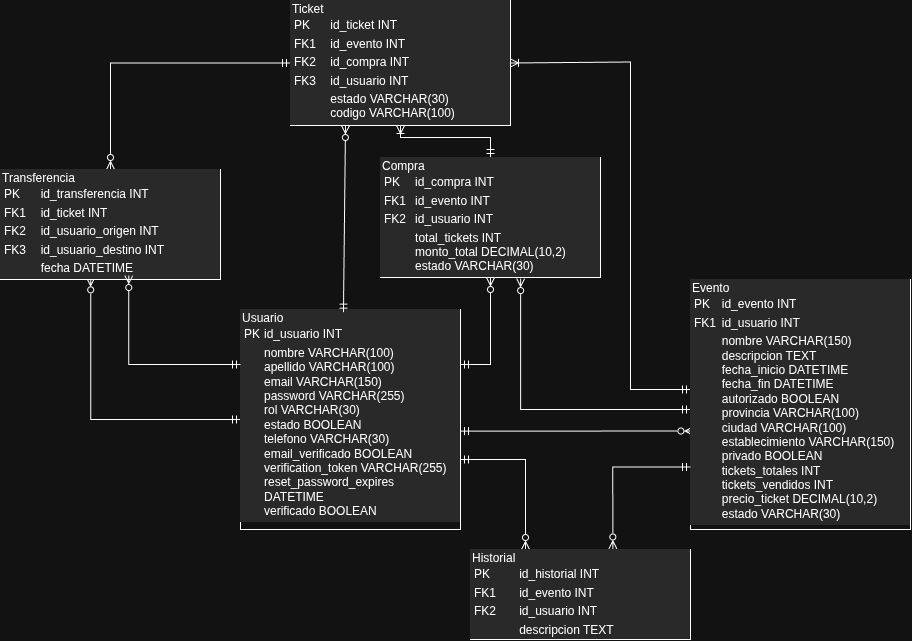

The diagram above was exported from draw.io. Its source (the exported page's mxGraphModel, read from the mxfile embedded in the PNG):
<mxGraphModel dx="1868" dy="1851" grid="1" gridSize="10" guides="1" tooltips="1" connect="1" arrows="1" fold="1" page="1" pageScale="1" pageWidth="827" pageHeight="1169" math="0" shadow="0">
  <root>
    <mxCell id="0" />
    <mxCell id="1" parent="0" />
    <mxCell id="ltScE9FXt3n6MqUY2NHW-5" edge="1" parent="1" source="Usuario" style="rounded=0;orthogonalLoop=1;jettySize=auto;html=1;endArrow=ERzeroToMany;endFill=0;startArrow=ERmandOne;startFill=0;entryX=0.011;entryY=0.606;entryDx=0;entryDy=0;entryPerimeter=0;exitX=1;exitY=0.553;exitDx=0;exitDy=0;exitPerimeter=0;" target="Evento">
      <mxGeometry relative="1" x="0.169" as="geometry">
        <Array as="points" />
        <mxPoint x="280.0000000000002" y="179.9971934358446" as="sourcePoint" />
        <mxPoint x="479.55999999999995" y="181.77" as="targetPoint" />
      </mxGeometry>
    </mxCell>
    <mxCell id="ltScE9FXt3n6MqUY2NHW-13" edge="1" parent="1" source="Usuario" style="edgeStyle=orthogonalEdgeStyle;rounded=0;orthogonalLoop=1;jettySize=auto;html=1;endArrow=ERzeroToMany;endFill=0;startArrow=ERmandOne;startFill=0;entryX=0.41;entryY=0.985;entryDx=0;entryDy=0;entryPerimeter=0;" target="Transferencia">
      <mxGeometry relative="1" as="geometry">
        <mxPoint x="170" y="320" as="targetPoint" />
      </mxGeometry>
    </mxCell>
    <mxCell id="ltScE9FXt3n6MqUY2NHW-16" edge="1" parent="1" source="Usuario" style="edgeStyle=orthogonalEdgeStyle;rounded=0;orthogonalLoop=1;jettySize=auto;html=1;entryX=0.25;entryY=0;entryDx=0;entryDy=0;endArrow=ERzeroToMany;endFill=0;startArrow=ERmandOne;startFill=0;" target="Historial">
      <mxGeometry relative="1" x="0.003" as="geometry">
        <Array as="points">
          <mxPoint x="305" y="210" />
        </Array>
      </mxGeometry>
    </mxCell>
    <mxCell id="ltScE9FXt3n6MqUY2NHW-18" edge="1" parent="1" source="Usuario" style="edgeStyle=orthogonalEdgeStyle;rounded=0;orthogonalLoop=1;jettySize=auto;html=1;entryX=0.5;entryY=1;entryDx=0;entryDy=0;exitX=1;exitY=0.25;exitDx=0;exitDy=0;endArrow=ERzeroToMany;endFill=0;startArrow=ERmandOne;startFill=0;" target="Compra">
      <mxGeometry relative="1" as="geometry" />
    </mxCell>
    <mxCell id="Usuario" parent="1" style="verticalAlign=top;align=left;overflow=fill;html=1;whiteSpace=wrap;" value="&lt;div style=&quot;box-sizing: border-box; width: 100%; background: rgb(228, 228, 228); padding: 2px;&quot;&gt;Usuario&lt;table cellpadding=&quot;2&quot; cellspacing=&quot;0&quot; style=&quot;background-color: transparent; font-size: 1em; width: 100%;&quot;&gt;&lt;tbody&gt;&lt;tr&gt;&lt;td&gt;PK&lt;/td&gt;&lt;td&gt;id_usuario INT&lt;/td&gt;&lt;/tr&gt;&lt;tr&gt;&lt;td&gt;&lt;/td&gt;&lt;td&gt;nombre VARCHAR(100)&lt;br&gt;apellido VARCHAR(100)&lt;br&gt;email VARCHAR(150)&lt;br&gt;password VARCHAR(255)&lt;br&gt;rol VARCHAR(30)&lt;br&gt;estado BOOLEAN&lt;br&gt;telefono VARCHAR(30)&lt;br&gt;email_verificado BOOLEAN&lt;br&gt;verification_token VARCHAR(255)&lt;br&gt;reset_password_expires DATETIME&lt;br&gt;verificado BOOLEAN&lt;/td&gt;&lt;/tr&gt;&lt;/tbody&gt;&lt;/table&gt;&lt;/div&gt;" vertex="1">
      <mxGeometry height="220" width="220" x="20" y="60" as="geometry" />
    </mxCell>
    <mxCell id="ltScE9FXt3n6MqUY2NHW-7" edge="1" parent="1" source="Evento" style="edgeStyle=orthogonalEdgeStyle;rounded=0;orthogonalLoop=1;jettySize=auto;html=1;entryX=0.637;entryY=1.009;entryDx=0;entryDy=0;endArrow=ERzeroToMany;endFill=0;startArrow=ERmandOne;startFill=0;entryPerimeter=0;" target="Compra">
      <mxGeometry relative="1" as="geometry">
        <Array as="points">
          <mxPoint x="300.1" y="160" />
        </Array>
      </mxGeometry>
    </mxCell>
    <mxCell id="ltScE9FXt3n6MqUY2NHW-8" edge="1" parent="1" source="Evento" style="edgeStyle=orthogonalEdgeStyle;rounded=0;orthogonalLoop=1;jettySize=auto;html=1;endArrow=ERoneToMany;endFill=0;startArrow=ERmandOne;startFill=0;entryX=1;entryY=0.5;entryDx=0;entryDy=0;" target="Ticket">
      <mxGeometry relative="1" x="0.0365" as="geometry">
        <Array as="points">
          <mxPoint x="410" y="140" />
          <mxPoint x="410" y="-187.5" />
        </Array>
        <mxPoint x="300" y="-190" as="targetPoint" />
      </mxGeometry>
    </mxCell>
    <mxCell id="Evento" parent="1" style="verticalAlign=top;align=left;overflow=fill;html=1;whiteSpace=wrap;" value="&lt;div style=&quot;box-sizing: border-box; width: 100%; background: rgb(228, 228, 228); padding: 2px;&quot;&gt;Evento&lt;table cellpadding=&quot;2&quot; cellspacing=&quot;0&quot; style=&quot;background-color: transparent; font-size: 1em; width: 100%;&quot;&gt;&lt;tbody&gt;&lt;tr&gt;&lt;td&gt;PK&lt;/td&gt;&lt;td&gt;id_evento INT&lt;/td&gt;&lt;/tr&gt;&lt;tr&gt;&lt;td&gt;FK1&lt;/td&gt;&lt;td&gt;id_usuario INT&lt;/td&gt;&lt;/tr&gt;&lt;tr&gt;&lt;td&gt;&lt;/td&gt;&lt;td&gt;nombre VARCHAR(150)&lt;br&gt;descripcion TEXT&lt;br&gt;fecha_inicio DATETIME&lt;br&gt;fecha_fin DATETIME&lt;br&gt;autorizado BOOLEAN&lt;br&gt;provincia VARCHAR(100)&lt;br&gt;ciudad VARCHAR(100)&lt;br&gt;establecimiento VARCHAR(150)&lt;br&gt;privado BOOLEAN&lt;br&gt;tickets_totales INT&lt;br&gt;tickets_vendidos INT&lt;br&gt;precio_ticket DECIMAL(10,2)&lt;br&gt;estado VARCHAR(30)&lt;/td&gt;&lt;/tr&gt;&lt;/tbody&gt;&lt;/table&gt;&lt;/div&gt;" vertex="1">
      <mxGeometry height="250" width="220" x="470" y="30" as="geometry" />
    </mxCell>
    <mxCell id="ltScE9FXt3n6MqUY2NHW-14" edge="1" parent="1" source="Ticket" style="edgeStyle=orthogonalEdgeStyle;rounded=0;orthogonalLoop=1;jettySize=auto;html=1;entryX=0.5;entryY=0;entryDx=0;entryDy=0;endArrow=ERzeroToMany;endFill=0;startArrow=ERmandOne;startFill=0;" target="Transferencia">
      <mxGeometry relative="1" x="-0.1143" as="geometry" />
    </mxCell>
    <mxCell id="Ticket" parent="1" style="verticalAlign=top;align=left;overflow=fill;html=1;whiteSpace=wrap;" value="&lt;div style=&quot;box-sizing: border-box; width: 100%; background: rgb(228, 228, 228); padding: 2px;&quot;&gt;Ticket&lt;table cellpadding=&quot;2&quot; cellspacing=&quot;0&quot; style=&quot;background-color: transparent; font-size: 1em; width: 100%;&quot;&gt;&lt;tbody&gt;&lt;tr&gt;&lt;td&gt;PK&lt;/td&gt;&lt;td&gt;id_ticket INT&lt;/td&gt;&lt;/tr&gt;&lt;tr&gt;&lt;td&gt;FK1&lt;/td&gt;&lt;td&gt;id_evento INT&lt;/td&gt;&lt;/tr&gt;&lt;tr&gt;&lt;td&gt;FK2&lt;/td&gt;&lt;td&gt;id_compra INT&lt;/td&gt;&lt;/tr&gt;&lt;tr&gt;&lt;td&gt;FK3&lt;/td&gt;&lt;td&gt;id_usuario INT&lt;/td&gt;&lt;/tr&gt;&lt;tr&gt;&lt;td&gt;&lt;/td&gt;&lt;td&gt;estado VARCHAR(30)&lt;br&gt;codigo VARCHAR(100)&lt;/td&gt;&lt;/tr&gt;&lt;/tbody&gt;&lt;/table&gt;&lt;/div&gt;" vertex="1">
      <mxGeometry height="125" width="220" x="70" y="-249" as="geometry" />
    </mxCell>
    <mxCell id="ltScE9FXt3n6MqUY2NHW-11" edge="1" parent="1" source="Compra" style="edgeStyle=orthogonalEdgeStyle;rounded=0;orthogonalLoop=1;jettySize=auto;html=1;endArrow=ERoneToMany;endFill=0;startArrow=ERmandOne;startFill=0;" target="Ticket" value="">
      <mxGeometry relative="1" as="geometry" />
    </mxCell>
    <mxCell id="Compra" parent="1" style="verticalAlign=top;align=left;overflow=fill;html=1;whiteSpace=wrap;" value="&lt;div style=&quot;box-sizing: border-box; width: 100%; background: rgb(228, 228, 228); padding: 2px;&quot;&gt;Compra&lt;table cellpadding=&quot;2&quot; cellspacing=&quot;0&quot; style=&quot;background-color: transparent; font-size: 1em; width: 100%;&quot;&gt;&lt;tbody&gt;&lt;tr&gt;&lt;td&gt;PK&lt;/td&gt;&lt;td&gt;id_compra INT&lt;/td&gt;&lt;/tr&gt;&lt;tr&gt;&lt;td&gt;FK1&lt;/td&gt;&lt;td&gt;id_evento INT&lt;/td&gt;&lt;/tr&gt;&lt;tr&gt;&lt;td&gt;FK2&lt;/td&gt;&lt;td&gt;id_usuario INT&lt;/td&gt;&lt;/tr&gt;&lt;tr&gt;&lt;td&gt;&lt;/td&gt;&lt;td&gt;total_tickets INT&lt;br&gt;monto_total DECIMAL(10,2)&lt;br&gt;estado VARCHAR(30)&lt;/td&gt;&lt;/tr&gt;&lt;/tbody&gt;&lt;/table&gt;&lt;/div&gt;" vertex="1">
      <mxGeometry height="120" width="220" x="160" y="-92" as="geometry" />
    </mxCell>
    <mxCell id="Historial" parent="1" style="verticalAlign=top;align=left;overflow=fill;html=1;whiteSpace=wrap;" value="&lt;div style=&quot;box-sizing: border-box; width: 100%; background: rgb(228, 228, 228); padding: 2px;&quot;&gt;Historial&lt;table cellpadding=&quot;2&quot; cellspacing=&quot;0&quot; style=&quot;background-color: transparent; font-size: 1em; width: 100%;&quot;&gt;&lt;tbody&gt;&lt;tr&gt;&lt;td&gt;PK&lt;/td&gt;&lt;td&gt;id_historial INT&lt;/td&gt;&lt;/tr&gt;&lt;tr&gt;&lt;td&gt;FK1&lt;/td&gt;&lt;td&gt;id_evento INT&lt;/td&gt;&lt;/tr&gt;&lt;tr&gt;&lt;td&gt;FK2&lt;/td&gt;&lt;td&gt;id_usuario INT&lt;/td&gt;&lt;/tr&gt;&lt;tr&gt;&lt;td&gt;&lt;/td&gt;&lt;td&gt;descripcion TEXT&lt;/td&gt;&lt;/tr&gt;&lt;/tbody&gt;&lt;/table&gt;&lt;/div&gt;" vertex="1">
      <mxGeometry height="90" width="220" x="250" y="300" as="geometry" />
    </mxCell>
    <mxCell id="Transferencia" parent="1" style="verticalAlign=top;align=left;overflow=fill;html=1;whiteSpace=wrap;" value="&lt;div style=&quot;box-sizing: border-box; width: 100%; background: rgb(228, 228, 228); padding: 2px;&quot;&gt;Transferencia&lt;table cellpadding=&quot;2&quot; cellspacing=&quot;0&quot; style=&quot;background-color: transparent; font-size: 1em; width: 100%;&quot;&gt;&lt;tbody&gt;&lt;tr&gt;&lt;td&gt;PK&lt;/td&gt;&lt;td&gt;id_transferencia INT&lt;/td&gt;&lt;/tr&gt;&lt;tr&gt;&lt;td&gt;FK1&lt;/td&gt;&lt;td&gt;id_ticket INT&lt;/td&gt;&lt;/tr&gt;&lt;tr&gt;&lt;td&gt;FK2&lt;/td&gt;&lt;td&gt;id_usuario_origen INT&lt;/td&gt;&lt;/tr&gt;&lt;tr&gt;&lt;td&gt;FK3&lt;/td&gt;&lt;td&gt;id_usuario_destino INT&lt;/td&gt;&lt;/tr&gt;&lt;tr&gt;&lt;td&gt;&lt;/td&gt;&lt;td&gt;fecha DATETIME&lt;/td&gt;&lt;/tr&gt;&lt;/tbody&gt;&lt;/table&gt;&lt;/div&gt;" vertex="1">
      <mxGeometry height="110" width="220" x="-220" y="-80" as="geometry" />
    </mxCell>
    <mxCell id="ltScE9FXt3n6MqUY2NHW-6" edge="1" parent="1" source="Usuario" style="rounded=0;orthogonalLoop=1;jettySize=auto;html=1;entryX=0.25;entryY=1;entryDx=0;entryDy=0;endArrow=ERzeroToMany;endFill=0;startArrow=ERmandOne;startFill=0;exitX=0.468;exitY=0.012;exitDx=0;exitDy=0;exitPerimeter=0;" target="Ticket">
      <mxGeometry relative="1" as="geometry">
        <mxPoint x="119" y="60" as="sourcePoint" />
        <mxPoint x="119" y="-125" as="targetPoint" />
      </mxGeometry>
    </mxCell>
    <mxCell id="ltScE9FXt3n6MqUY2NHW-12" edge="1" parent="1" source="Usuario" style="rounded=0;orthogonalLoop=1;jettySize=auto;html=1;endArrow=ERzeroToMany;endFill=0;startArrow=ERmandOne;startFill=0;exitX=0;exitY=0.25;exitDx=0;exitDy=0;edgeStyle=orthogonalEdgeStyle;entryX=0.583;entryY=0.964;entryDx=0;entryDy=0;entryPerimeter=0;" target="Transferencia">
      <mxGeometry relative="1" x="-0.0822" as="geometry">
        <mxPoint x="-90" y="30" as="targetPoint" />
      </mxGeometry>
    </mxCell>
    <mxCell id="ltScE9FXt3n6MqUY2NHW-15" edge="1" parent="1" source="Evento" style="edgeStyle=orthogonalEdgeStyle;rounded=0;orthogonalLoop=1;jettySize=auto;html=1;endArrow=ERzeroToMany;endFill=0;startArrow=ERmandOne;startFill=0;exitX=0;exitY=0.75;exitDx=0;exitDy=0;entryX=0.647;entryY=-0.006;entryDx=0;entryDy=0;entryPerimeter=0;" target="Historial">
      <mxGeometry relative="1" x="0.4002" as="geometry">
        <mxPoint x="423.7" y="217.5" as="sourcePoint" />
        <mxPoint x="390" y="290" as="targetPoint" />
      </mxGeometry>
    </mxCell>
  </root>
</mxGraphModel>